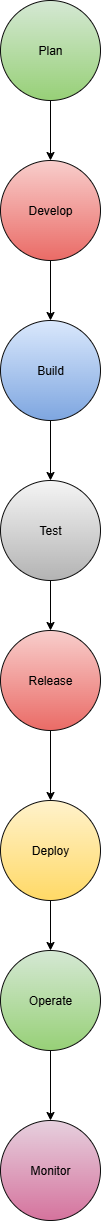

The diagram above was exported from draw.io. Its source (the exported page's mxGraphModel, read from the mxfile embedded in the PNG):
<mxGraphModel dx="1042" dy="562" grid="1" gridSize="10" guides="1" tooltips="1" connect="1" arrows="1" fold="1" page="1" pageScale="1" pageWidth="827" pageHeight="1169" math="0" shadow="0">
  <root>
    <mxCell id="0" />
    <mxCell id="1" parent="0" />
    <mxCell id="Z5lckGk1qb_8kbEQWOmF-10" value="" style="edgeStyle=orthogonalEdgeStyle;rounded=0;orthogonalLoop=1;jettySize=auto;html=1;" edge="1" parent="1" source="Z5lckGk1qb_8kbEQWOmF-1" target="Z5lckGk1qb_8kbEQWOmF-2">
      <mxGeometry relative="1" as="geometry" />
    </mxCell>
    <mxCell id="Z5lckGk1qb_8kbEQWOmF-1" value="Plan" style="ellipse;whiteSpace=wrap;html=1;aspect=fixed;fillColor=#d5e8d4;strokeColor=#0E0E0E;gradientColor=#97d077;" vertex="1" parent="1">
      <mxGeometry x="340" y="40" width="100" height="100" as="geometry" />
    </mxCell>
    <mxCell id="Z5lckGk1qb_8kbEQWOmF-11" value="" style="edgeStyle=orthogonalEdgeStyle;rounded=0;orthogonalLoop=1;jettySize=auto;html=1;" edge="1" parent="1" source="Z5lckGk1qb_8kbEQWOmF-2" target="Z5lckGk1qb_8kbEQWOmF-3">
      <mxGeometry relative="1" as="geometry" />
    </mxCell>
    <mxCell id="Z5lckGk1qb_8kbEQWOmF-2" value="Develop" style="ellipse;whiteSpace=wrap;html=1;aspect=fixed;fillColor=#f8cecc;strokeColor=#0E0E0E;gradientColor=#ea6b66;" vertex="1" parent="1">
      <mxGeometry x="340" y="200" width="100" height="100" as="geometry" />
    </mxCell>
    <mxCell id="Z5lckGk1qb_8kbEQWOmF-12" value="" style="edgeStyle=orthogonalEdgeStyle;rounded=0;orthogonalLoop=1;jettySize=auto;html=1;" edge="1" parent="1" source="Z5lckGk1qb_8kbEQWOmF-3" target="Z5lckGk1qb_8kbEQWOmF-4">
      <mxGeometry relative="1" as="geometry" />
    </mxCell>
    <mxCell id="Z5lckGk1qb_8kbEQWOmF-3" value="Build" style="ellipse;whiteSpace=wrap;html=1;aspect=fixed;fillColor=#dae8fc;strokeColor=#0E0E0E;gradientColor=#7ea6e0;" vertex="1" parent="1">
      <mxGeometry x="340" y="360" width="100" height="100" as="geometry" />
    </mxCell>
    <mxCell id="Z5lckGk1qb_8kbEQWOmF-13" value="" style="edgeStyle=orthogonalEdgeStyle;rounded=0;orthogonalLoop=1;jettySize=auto;html=1;" edge="1" parent="1" source="Z5lckGk1qb_8kbEQWOmF-4" target="Z5lckGk1qb_8kbEQWOmF-5">
      <mxGeometry relative="1" as="geometry" />
    </mxCell>
    <mxCell id="Z5lckGk1qb_8kbEQWOmF-4" value="Test" style="ellipse;whiteSpace=wrap;html=1;aspect=fixed;fillColor=#f5f5f5;strokeColor=#0E0E0E;gradientColor=#b3b3b3;" vertex="1" parent="1">
      <mxGeometry x="340" y="520" width="100" height="100" as="geometry" />
    </mxCell>
    <mxCell id="Z5lckGk1qb_8kbEQWOmF-14" value="" style="edgeStyle=orthogonalEdgeStyle;rounded=0;orthogonalLoop=1;jettySize=auto;html=1;" edge="1" parent="1" source="Z5lckGk1qb_8kbEQWOmF-5" target="Z5lckGk1qb_8kbEQWOmF-6">
      <mxGeometry relative="1" as="geometry" />
    </mxCell>
    <mxCell id="Z5lckGk1qb_8kbEQWOmF-5" value="Release" style="ellipse;whiteSpace=wrap;html=1;aspect=fixed;fillColor=#f8cecc;strokeColor=#0E0E0E;gradientColor=#ea6b66;" vertex="1" parent="1">
      <mxGeometry x="340" y="670" width="100" height="100" as="geometry" />
    </mxCell>
    <mxCell id="Z5lckGk1qb_8kbEQWOmF-15" value="" style="edgeStyle=orthogonalEdgeStyle;rounded=0;orthogonalLoop=1;jettySize=auto;html=1;" edge="1" parent="1" source="Z5lckGk1qb_8kbEQWOmF-6" target="Z5lckGk1qb_8kbEQWOmF-7">
      <mxGeometry relative="1" as="geometry" />
    </mxCell>
    <mxCell id="Z5lckGk1qb_8kbEQWOmF-6" value="Deploy" style="ellipse;whiteSpace=wrap;html=1;aspect=fixed;fillColor=#fff2cc;strokeColor=#0E0E0E;gradientColor=#ffd966;" vertex="1" parent="1">
      <mxGeometry x="340" y="840" width="100" height="100" as="geometry" />
    </mxCell>
    <mxCell id="Z5lckGk1qb_8kbEQWOmF-16" value="" style="edgeStyle=orthogonalEdgeStyle;rounded=0;orthogonalLoop=1;jettySize=auto;html=1;" edge="1" parent="1" source="Z5lckGk1qb_8kbEQWOmF-7" target="Z5lckGk1qb_8kbEQWOmF-9">
      <mxGeometry relative="1" as="geometry" />
    </mxCell>
    <mxCell id="Z5lckGk1qb_8kbEQWOmF-7" value="Operate" style="ellipse;whiteSpace=wrap;html=1;aspect=fixed;fillColor=#d5e8d4;strokeColor=#0E0E0E;gradientColor=#97d077;" vertex="1" parent="1">
      <mxGeometry x="340" y="990" width="100" height="100" as="geometry" />
    </mxCell>
    <mxCell id="Z5lckGk1qb_8kbEQWOmF-9" value="Monitor" style="ellipse;whiteSpace=wrap;html=1;aspect=fixed;fillColor=#e6d0de;gradientColor=#d5739d;strokeColor=#0E0E0E;" vertex="1" parent="1">
      <mxGeometry x="340" y="1160" width="100" height="100" as="geometry" />
    </mxCell>
  </root>
</mxGraphModel>